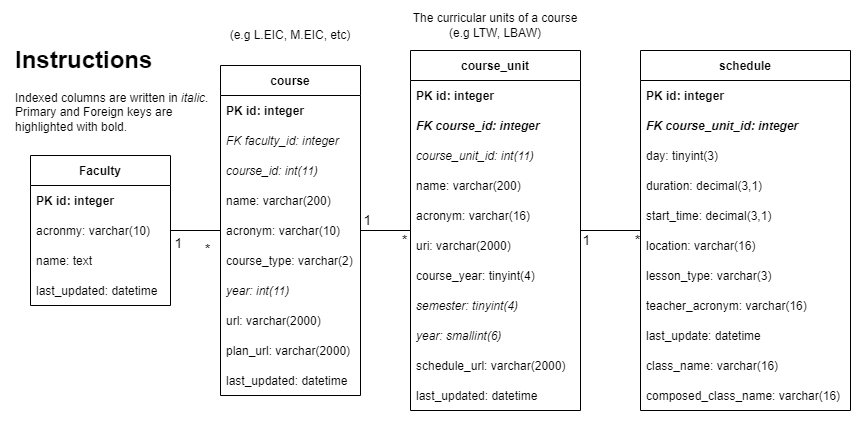

The diagram above was exported from draw.io. Its source (the exported page's mxGraphModel, read from the mxfile embedded in the PNG):
<mxGraphModel dx="1831" dy="515" grid="1" gridSize="10" guides="1" tooltips="1" connect="1" arrows="1" fold="1" page="1" pageScale="1" pageWidth="850" pageHeight="1100" math="0" shadow="0">
  <root>
    <mxCell id="0" />
    <mxCell id="1" parent="0" />
    <mxCell id="46" style="edgeStyle=none;html=1;endArrow=none;endFill=0;rounded=0;" parent="1" source="2" target="32" edge="1">
      <mxGeometry relative="1" as="geometry">
        <mxPoint x="350" y="444.1379310344828" as="sourcePoint" />
        <mxPoint x="290" y="440" as="targetPoint" />
      </mxGeometry>
    </mxCell>
    <mxCell id="47" value="&lt;font style=&quot;font-size: 14px&quot;&gt;*&lt;/font&gt;" style="edgeLabel;html=1;align=center;verticalAlign=middle;resizable=0;points=[];" parent="46" vertex="1" connectable="0">
      <mxGeometry x="-0.8133" relative="1" as="geometry">
        <mxPoint x="-2" y="10" as="offset" />
      </mxGeometry>
    </mxCell>
    <mxCell id="48" value="1" style="edgeLabel;html=1;align=center;verticalAlign=middle;resizable=0;points=[];fontSize=14;" parent="46" vertex="1" connectable="0">
      <mxGeometry x="0.2223" y="3" relative="1" as="geometry">
        <mxPoint x="-13" y="-13" as="offset" />
      </mxGeometry>
    </mxCell>
    <mxCell id="2" value="course_unit" style="swimlane;fontStyle=1;childLayout=stackLayout;horizontal=1;startSize=30;horizontalStack=0;resizeParent=1;resizeParentMax=0;resizeLast=0;collapsible=1;marginBottom=0;" parent="1" vertex="1">
      <mxGeometry x="329.99999999999994" y="170" width="170" height="360" as="geometry" />
    </mxCell>
    <mxCell id="3" value="PK id: integer" style="text;strokeColor=none;fillColor=none;align=left;verticalAlign=middle;spacingLeft=4;spacingRight=4;overflow=hidden;points=[[0,0.5],[1,0.5]];portConstraint=eastwest;rotatable=0;fontStyle=1" parent="2" vertex="1">
      <mxGeometry y="30" width="170" height="30" as="geometry" />
    </mxCell>
    <mxCell id="5" value="FK course_id: integer" style="text;strokeColor=none;fillColor=none;align=left;verticalAlign=middle;spacingLeft=4;spacingRight=4;overflow=hidden;points=[[0,0.5],[1,0.5]];portConstraint=eastwest;rotatable=0;fontStyle=3" parent="2" vertex="1">
      <mxGeometry y="60" width="170" height="30" as="geometry" />
    </mxCell>
    <mxCell id="4" value="course_unit_id: int(11)" style="text;strokeColor=none;fillColor=none;align=left;verticalAlign=middle;spacingLeft=4;spacingRight=4;overflow=hidden;points=[[0,0.5],[1,0.5]];portConstraint=eastwest;rotatable=0;fontStyle=2" parent="2" vertex="1">
      <mxGeometry y="90" width="170" height="30" as="geometry" />
    </mxCell>
    <mxCell id="8" value="name: varchar(200)" style="text;strokeColor=none;fillColor=none;align=left;verticalAlign=middle;spacingLeft=4;spacingRight=4;overflow=hidden;points=[[0,0.5],[1,0.5]];portConstraint=eastwest;rotatable=0;" parent="2" vertex="1">
      <mxGeometry y="120" width="170" height="30" as="geometry" />
    </mxCell>
    <mxCell id="9" value="acronym: varchar(16)" style="text;strokeColor=none;fillColor=none;align=left;verticalAlign=middle;spacingLeft=4;spacingRight=4;overflow=hidden;points=[[0,0.5],[1,0.5]];portConstraint=eastwest;rotatable=0;" parent="2" vertex="1">
      <mxGeometry y="150" width="170" height="30" as="geometry" />
    </mxCell>
    <mxCell id="10" value="uri: varchar(2000)" style="text;strokeColor=none;fillColor=none;align=left;verticalAlign=middle;spacingLeft=4;spacingRight=4;overflow=hidden;points=[[0,0.5],[1,0.5]];portConstraint=eastwest;rotatable=0;" parent="2" vertex="1">
      <mxGeometry y="180" width="170" height="30" as="geometry" />
    </mxCell>
    <mxCell id="11" value="course_year: tinyint(4)" style="text;strokeColor=none;fillColor=none;align=left;verticalAlign=middle;spacingLeft=4;spacingRight=4;overflow=hidden;points=[[0,0.5],[1,0.5]];portConstraint=eastwest;rotatable=0;" parent="2" vertex="1">
      <mxGeometry y="210" width="170" height="30" as="geometry" />
    </mxCell>
    <mxCell id="12" value="semester: tinyint(4)" style="text;strokeColor=none;fillColor=none;align=left;verticalAlign=middle;spacingLeft=4;spacingRight=4;overflow=hidden;points=[[0,0.5],[1,0.5]];portConstraint=eastwest;rotatable=0;fontStyle=2" parent="2" vertex="1">
      <mxGeometry y="240" width="170" height="30" as="geometry" />
    </mxCell>
    <mxCell id="13" value="year: smallint(6)" style="text;strokeColor=none;fillColor=none;align=left;verticalAlign=middle;spacingLeft=4;spacingRight=4;overflow=hidden;points=[[0,0.5],[1,0.5]];portConstraint=eastwest;rotatable=0;fontStyle=2" parent="2" vertex="1">
      <mxGeometry y="270" width="170" height="30" as="geometry" />
    </mxCell>
    <mxCell id="14" value="schedule_url: varchar(2000)" style="text;strokeColor=none;fillColor=none;align=left;verticalAlign=middle;spacingLeft=4;spacingRight=4;overflow=hidden;points=[[0,0.5],[1,0.5]];portConstraint=eastwest;rotatable=0;" parent="2" vertex="1">
      <mxGeometry y="300" width="170" height="30" as="geometry" />
    </mxCell>
    <mxCell id="15" value="last_updated: datetime" style="text;strokeColor=none;fillColor=none;align=left;verticalAlign=middle;spacingLeft=4;spacingRight=4;overflow=hidden;points=[[0,0.5],[1,0.5]];portConstraint=eastwest;rotatable=0;" parent="2" vertex="1">
      <mxGeometry y="330" width="170" height="30" as="geometry" />
    </mxCell>
    <mxCell id="7" value="The curricular units of a course (e.g LTW, LBAW)" style="text;html=1;strokeColor=none;fillColor=none;align=center;verticalAlign=middle;whiteSpace=wrap;rounded=0;" parent="1" vertex="1">
      <mxGeometry x="329.99999999999994" y="130" width="170" height="30" as="geometry" />
    </mxCell>
    <mxCell id="16" value="&lt;h1&gt;Instructions&lt;/h1&gt;&lt;p&gt;Indexed columns are written in &lt;i&gt;italic&lt;/i&gt;. Primary and Foreign keys are highlighted with bold.&amp;nbsp;&lt;span&gt;&amp;nbsp;&lt;/span&gt;&lt;/p&gt;" style="text;html=1;strokeColor=none;fillColor=none;spacing=5;spacingTop=-20;whiteSpace=wrap;overflow=hidden;rounded=0;" parent="1" vertex="1">
      <mxGeometry x="-70" y="160" width="210" height="110" as="geometry" />
    </mxCell>
    <mxCell id="29" style="edgeStyle=none;html=1;endArrow=none;endFill=0;" parent="1" source="17" target="2" edge="1">
      <mxGeometry relative="1" as="geometry" />
    </mxCell>
    <mxCell id="30" value="&lt;font style=&quot;font-size: 14px&quot;&gt;1&lt;/font&gt;" style="edgeLabel;html=1;align=center;verticalAlign=middle;resizable=0;points=[];" parent="29" vertex="1" connectable="0">
      <mxGeometry x="0.8609" y="3" relative="1" as="geometry">
        <mxPoint x="2" y="7" as="offset" />
      </mxGeometry>
    </mxCell>
    <mxCell id="31" value="&lt;font style=&quot;font-size: 14px&quot;&gt;*&lt;/font&gt;" style="edgeLabel;html=1;align=center;verticalAlign=middle;resizable=0;points=[];" parent="29" vertex="1" connectable="0">
      <mxGeometry x="-0.7304" relative="1" as="geometry">
        <mxPoint x="5" y="10" as="offset" />
      </mxGeometry>
    </mxCell>
    <mxCell id="17" value="schedule" style="swimlane;fontStyle=1;childLayout=stackLayout;horizontal=1;startSize=30;horizontalStack=0;resizeParent=1;resizeParentMax=0;resizeLast=0;collapsible=1;marginBottom=0;" parent="1" vertex="1">
      <mxGeometry x="560" y="170" width="210" height="360" as="geometry" />
    </mxCell>
    <mxCell id="18" value="PK id: integer" style="text;strokeColor=none;fillColor=none;align=left;verticalAlign=middle;spacingLeft=4;spacingRight=4;overflow=hidden;points=[[0,0.5],[1,0.5]];portConstraint=eastwest;rotatable=0;fontStyle=1" parent="17" vertex="1">
      <mxGeometry y="30" width="210" height="30" as="geometry" />
    </mxCell>
    <mxCell id="25" value="FK course_unit_id: integer" style="text;strokeColor=none;fillColor=none;align=left;verticalAlign=middle;spacingLeft=4;spacingRight=4;overflow=hidden;points=[[0,0.5],[1,0.5]];portConstraint=eastwest;rotatable=0;fontStyle=3" parent="17" vertex="1">
      <mxGeometry y="60" width="210" height="30" as="geometry" />
    </mxCell>
    <mxCell id="19" value="day: tinyint(3)" style="text;strokeColor=none;fillColor=none;align=left;verticalAlign=middle;spacingLeft=4;spacingRight=4;overflow=hidden;points=[[0,0.5],[1,0.5]];portConstraint=eastwest;rotatable=0;" parent="17" vertex="1">
      <mxGeometry y="90" width="210" height="30" as="geometry" />
    </mxCell>
    <mxCell id="20" value="duration: decimal(3,1)" style="text;strokeColor=none;fillColor=none;align=left;verticalAlign=middle;spacingLeft=4;spacingRight=4;overflow=hidden;points=[[0,0.5],[1,0.5]];portConstraint=eastwest;rotatable=0;" parent="17" vertex="1">
      <mxGeometry y="120" width="210" height="30" as="geometry" />
    </mxCell>
    <mxCell id="21" value="start_time: decimal(3,1)" style="text;strokeColor=none;fillColor=none;align=left;verticalAlign=middle;spacingLeft=4;spacingRight=4;overflow=hidden;points=[[0,0.5],[1,0.5]];portConstraint=eastwest;rotatable=0;" parent="17" vertex="1">
      <mxGeometry y="150" width="210" height="30" as="geometry" />
    </mxCell>
    <mxCell id="22" value="location: varchar(16)" style="text;strokeColor=none;fillColor=none;align=left;verticalAlign=middle;spacingLeft=4;spacingRight=4;overflow=hidden;points=[[0,0.5],[1,0.5]];portConstraint=eastwest;rotatable=0;" parent="17" vertex="1">
      <mxGeometry y="180" width="210" height="30" as="geometry" />
    </mxCell>
    <mxCell id="23" value="lesson_type: varchar(3)" style="text;strokeColor=none;fillColor=none;align=left;verticalAlign=middle;spacingLeft=4;spacingRight=4;overflow=hidden;points=[[0,0.5],[1,0.5]];portConstraint=eastwest;rotatable=0;" parent="17" vertex="1">
      <mxGeometry y="210" width="210" height="30" as="geometry" />
    </mxCell>
    <mxCell id="24" value="teacher_acronym: varchar(16)" style="text;strokeColor=none;fillColor=none;align=left;verticalAlign=middle;spacingLeft=4;spacingRight=4;overflow=hidden;points=[[0,0.5],[1,0.5]];portConstraint=eastwest;rotatable=0;" parent="17" vertex="1">
      <mxGeometry y="240" width="210" height="30" as="geometry" />
    </mxCell>
    <mxCell id="26" value="last_update: datetime" style="text;strokeColor=none;fillColor=none;align=left;verticalAlign=middle;spacingLeft=4;spacingRight=4;overflow=hidden;points=[[0,0.5],[1,0.5]];portConstraint=eastwest;rotatable=0;" parent="17" vertex="1">
      <mxGeometry y="270" width="210" height="30" as="geometry" />
    </mxCell>
    <mxCell id="27" value="class_name: varchar(16)" style="text;strokeColor=none;fillColor=none;align=left;verticalAlign=middle;spacingLeft=4;spacingRight=4;overflow=hidden;points=[[0,0.5],[1,0.5]];portConstraint=eastwest;rotatable=0;" parent="17" vertex="1">
      <mxGeometry y="300" width="210" height="30" as="geometry" />
    </mxCell>
    <mxCell id="28" value="composed_class_name: varchar(16)" style="text;strokeColor=none;fillColor=none;align=left;verticalAlign=middle;spacingLeft=4;spacingRight=4;overflow=hidden;points=[[0,0.5],[1,0.5]];portConstraint=eastwest;rotatable=0;" parent="17" vertex="1">
      <mxGeometry y="330" width="210" height="30" as="geometry" />
    </mxCell>
    <mxCell id="32" value="course" style="swimlane;fontStyle=1;childLayout=stackLayout;horizontal=1;startSize=30;horizontalStack=0;resizeParent=1;resizeParentMax=0;resizeLast=0;collapsible=1;marginBottom=0;" parent="1" vertex="1">
      <mxGeometry x="140" y="185" width="140" height="330" as="geometry" />
    </mxCell>
    <mxCell id="33" value="PK id: integer" style="text;strokeColor=none;fillColor=none;align=left;verticalAlign=middle;spacingLeft=4;spacingRight=4;overflow=hidden;points=[[0,0.5],[1,0.5]];portConstraint=eastwest;rotatable=0;fontStyle=1" parent="32" vertex="1">
      <mxGeometry y="30" width="140" height="30" as="geometry" />
    </mxCell>
    <mxCell id="35" value="FK faculty_id: integer" style="text;strokeColor=none;fillColor=none;align=left;verticalAlign=middle;spacingLeft=4;spacingRight=4;overflow=hidden;points=[[0,0.5],[1,0.5]];portConstraint=eastwest;rotatable=0;fontStyle=2" parent="32" vertex="1">
      <mxGeometry y="60" width="140" height="30" as="geometry" />
    </mxCell>
    <mxCell id="34" value="course_id: int(11)" style="text;strokeColor=none;fillColor=none;align=left;verticalAlign=middle;spacingLeft=4;spacingRight=4;overflow=hidden;points=[[0,0.5],[1,0.5]];portConstraint=eastwest;rotatable=0;fontStyle=2" parent="32" vertex="1">
      <mxGeometry y="90" width="140" height="30" as="geometry" />
    </mxCell>
    <mxCell id="36" value="name: varchar(200)" style="text;strokeColor=none;fillColor=none;align=left;verticalAlign=middle;spacingLeft=4;spacingRight=4;overflow=hidden;points=[[0,0.5],[1,0.5]];portConstraint=eastwest;rotatable=0;fontStyle=0" parent="32" vertex="1">
      <mxGeometry y="120" width="140" height="30" as="geometry" />
    </mxCell>
    <mxCell id="37" value="acronym: varchar(10)" style="text;strokeColor=none;fillColor=none;align=left;verticalAlign=middle;spacingLeft=4;spacingRight=4;overflow=hidden;points=[[0,0.5],[1,0.5]];portConstraint=eastwest;rotatable=0;fontStyle=0" parent="32" vertex="1">
      <mxGeometry y="150" width="140" height="30" as="geometry" />
    </mxCell>
    <mxCell id="38" value="course_type: varchar(2)" style="text;strokeColor=none;fillColor=none;align=left;verticalAlign=middle;spacingLeft=4;spacingRight=4;overflow=hidden;points=[[0,0.5],[1,0.5]];portConstraint=eastwest;rotatable=0;fontStyle=0" parent="32" vertex="1">
      <mxGeometry y="180" width="140" height="30" as="geometry" />
    </mxCell>
    <mxCell id="39" value="year: int(11)" style="text;strokeColor=none;fillColor=none;align=left;verticalAlign=middle;spacingLeft=4;spacingRight=4;overflow=hidden;points=[[0,0.5],[1,0.5]];portConstraint=eastwest;rotatable=0;fontStyle=2" parent="32" vertex="1">
      <mxGeometry y="210" width="140" height="30" as="geometry" />
    </mxCell>
    <mxCell id="40" value="url: varchar(2000)" style="text;strokeColor=none;fillColor=none;align=left;verticalAlign=middle;spacingLeft=4;spacingRight=4;overflow=hidden;points=[[0,0.5],[1,0.5]];portConstraint=eastwest;rotatable=0;fontStyle=0" parent="32" vertex="1">
      <mxGeometry y="240" width="140" height="30" as="geometry" />
    </mxCell>
    <mxCell id="41" value="plan_url: varchar(2000)" style="text;strokeColor=none;fillColor=none;align=left;verticalAlign=middle;spacingLeft=4;spacingRight=4;overflow=hidden;points=[[0,0.5],[1,0.5]];portConstraint=eastwest;rotatable=0;fontStyle=0" parent="32" vertex="1">
      <mxGeometry y="270" width="140" height="30" as="geometry" />
    </mxCell>
    <mxCell id="42" value="last_updated: datetime" style="text;strokeColor=none;fillColor=none;align=left;verticalAlign=middle;spacingLeft=4;spacingRight=4;overflow=hidden;points=[[0,0.5],[1,0.5]];portConstraint=eastwest;rotatable=0;fontStyle=0" parent="32" vertex="1">
      <mxGeometry y="300" width="140" height="30" as="geometry" />
    </mxCell>
    <mxCell id="49" value="(e.g L.EIC, M.EIC, etc)" style="text;html=1;strokeColor=none;fillColor=none;align=center;verticalAlign=middle;whiteSpace=wrap;rounded=0;" parent="1" vertex="1">
      <mxGeometry x="124.99999999999997" y="140" width="170" height="30" as="geometry" />
    </mxCell>
    <mxCell id="61" style="edgeStyle=none;html=1;endArrow=none;endFill=0;" parent="1" source="50" target="32" edge="1">
      <mxGeometry relative="1" as="geometry" />
    </mxCell>
    <mxCell id="63" value="1" style="edgeLabel;html=1;align=center;verticalAlign=middle;resizable=0;points=[];fontSize=14;" parent="61" vertex="1" connectable="0">
      <mxGeometry x="-0.4" y="-5" relative="1" as="geometry">
        <mxPoint x="-8" y="8" as="offset" />
      </mxGeometry>
    </mxCell>
    <mxCell id="50" value="Faculty" style="swimlane;fontStyle=1;childLayout=stackLayout;horizontal=1;startSize=30;horizontalStack=0;resizeParent=1;resizeParentMax=0;resizeLast=0;collapsible=1;marginBottom=0;" parent="1" vertex="1">
      <mxGeometry x="-50.00000000000003" y="275" width="140" height="150" as="geometry" />
    </mxCell>
    <mxCell id="51" value="PK id: integer" style="text;strokeColor=none;fillColor=none;align=left;verticalAlign=middle;spacingLeft=4;spacingRight=4;overflow=hidden;points=[[0,0.5],[1,0.5]];portConstraint=eastwest;rotatable=0;fontStyle=1" parent="50" vertex="1">
      <mxGeometry y="30" width="140" height="30" as="geometry" />
    </mxCell>
    <mxCell id="52" value="acronmy: varchar(10)" style="text;strokeColor=none;fillColor=none;align=left;verticalAlign=middle;spacingLeft=4;spacingRight=4;overflow=hidden;points=[[0,0.5],[1,0.5]];portConstraint=eastwest;rotatable=0;fontStyle=0" parent="50" vertex="1">
      <mxGeometry y="60" width="140" height="30" as="geometry" />
    </mxCell>
    <mxCell id="53" value="name: text" style="text;strokeColor=none;fillColor=none;align=left;verticalAlign=middle;spacingLeft=4;spacingRight=4;overflow=hidden;points=[[0,0.5],[1,0.5]];portConstraint=eastwest;rotatable=0;fontStyle=0" parent="50" vertex="1">
      <mxGeometry y="90" width="140" height="30" as="geometry" />
    </mxCell>
    <mxCell id="54" value="last_updated: datetime" style="text;strokeColor=none;fillColor=none;align=left;verticalAlign=middle;spacingLeft=4;spacingRight=4;overflow=hidden;points=[[0,0.5],[1,0.5]];portConstraint=eastwest;rotatable=0;fontStyle=0" parent="50" vertex="1">
      <mxGeometry y="120" width="140" height="30" as="geometry" />
    </mxCell>
    <mxCell id="64" value="*" style="edgeLabel;html=1;align=center;verticalAlign=middle;resizable=0;points=[];fontSize=14;" parent="1" vertex="1" connectable="0">
      <mxGeometry x="130" y="366" as="geometry">
        <mxPoint x="-3" y="3" as="offset" />
      </mxGeometry>
    </mxCell>
  </root>
</mxGraphModel>